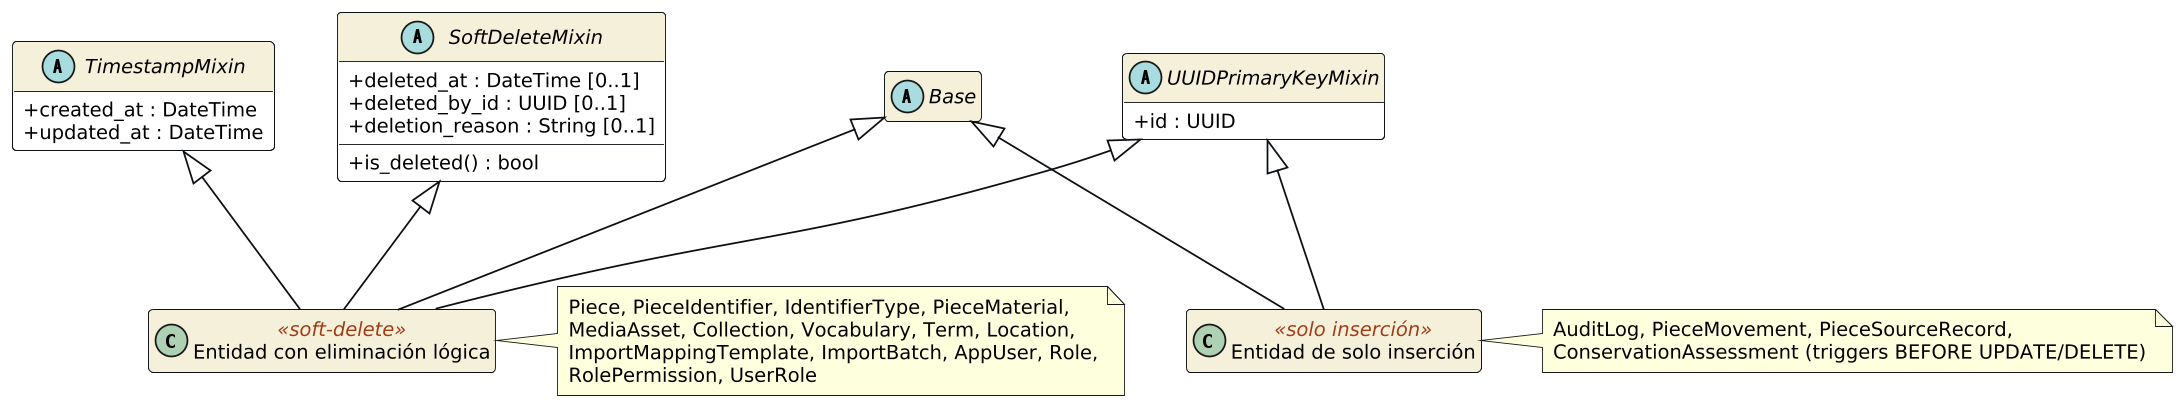

The diagram above was rendered by PlantUML. Its source (embedded in the PNG):
@startuml cls_mixins
skinparam dpi 170
skinparam classAttributeIconSize 0
skinparam shadowing false
skinparam defaultFontName DejaVu Sans
skinparam defaultFontSize 11
skinparam ArrowColor #0C0F14
skinparam class {
  BorderColor #0C0F14
  BackgroundColor #FFFFFF
  HeaderBackgroundColor #F5F0DA
  StereotypeFontColor #A23C16
}
skinparam package {
  BorderColor #5B534C
  FontStyle bold
}
hide empty members

abstract class Base
abstract class UUIDPrimaryKeyMixin {
  +id : UUID
}
abstract class TimestampMixin {
  +created_at : DateTime
  +updated_at : DateTime
}
abstract class SoftDeleteMixin {
  +deleted_at : DateTime [0..1]
  +deleted_by_id : UUID [0..1]
  +deletion_reason : String [0..1]
  +is_deleted() : bool
}
class "Entidad con eliminación lógica" as E1 <<soft-delete>>
class "Entidad de solo inserción" as E2 <<solo inserción>>
UUIDPrimaryKeyMixin <|-- E1
TimestampMixin <|-- E1
SoftDeleteMixin <|-- E1
Base <|-- E1
UUIDPrimaryKeyMixin <|-- E2
Base <|-- E2
note right of E1
  Piece, PieceIdentifier, IdentifierType, PieceMaterial,
  MediaAsset, Collection, Vocabulary, Term, Location,
  ImportMappingTemplate, ImportBatch, AppUser, Role,
  RolePermission, UserRole
end note
note right of E2
  AuditLog, PieceMovement, PieceSourceRecord,
  ConservationAssessment (triggers BEFORE UPDATE/DELETE)
end note

@enduml